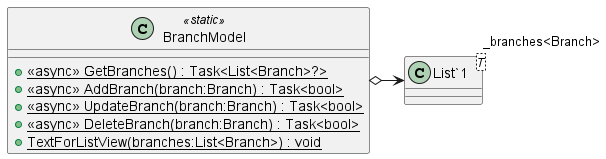

The diagram above was rendered by PlantUML. Its source (embedded in the PNG):
@startuml
class BranchModel <<static>> {
    + {static} <<async>> GetBranches() : Task<List<Branch>?>
    + {static} <<async>> AddBranch(branch:Branch) : Task<bool>
    + {static} <<async>> UpdateBranch(branch:Branch) : Task<bool>
    + {static} <<async>> DeleteBranch(branch:Branch) : Task<bool>
    + {static} TextForListView(branches:List<Branch>) : void
}
class "List`1"<T> {
}
BranchModel o-> "_branches<Branch>" "List`1"
@enduml